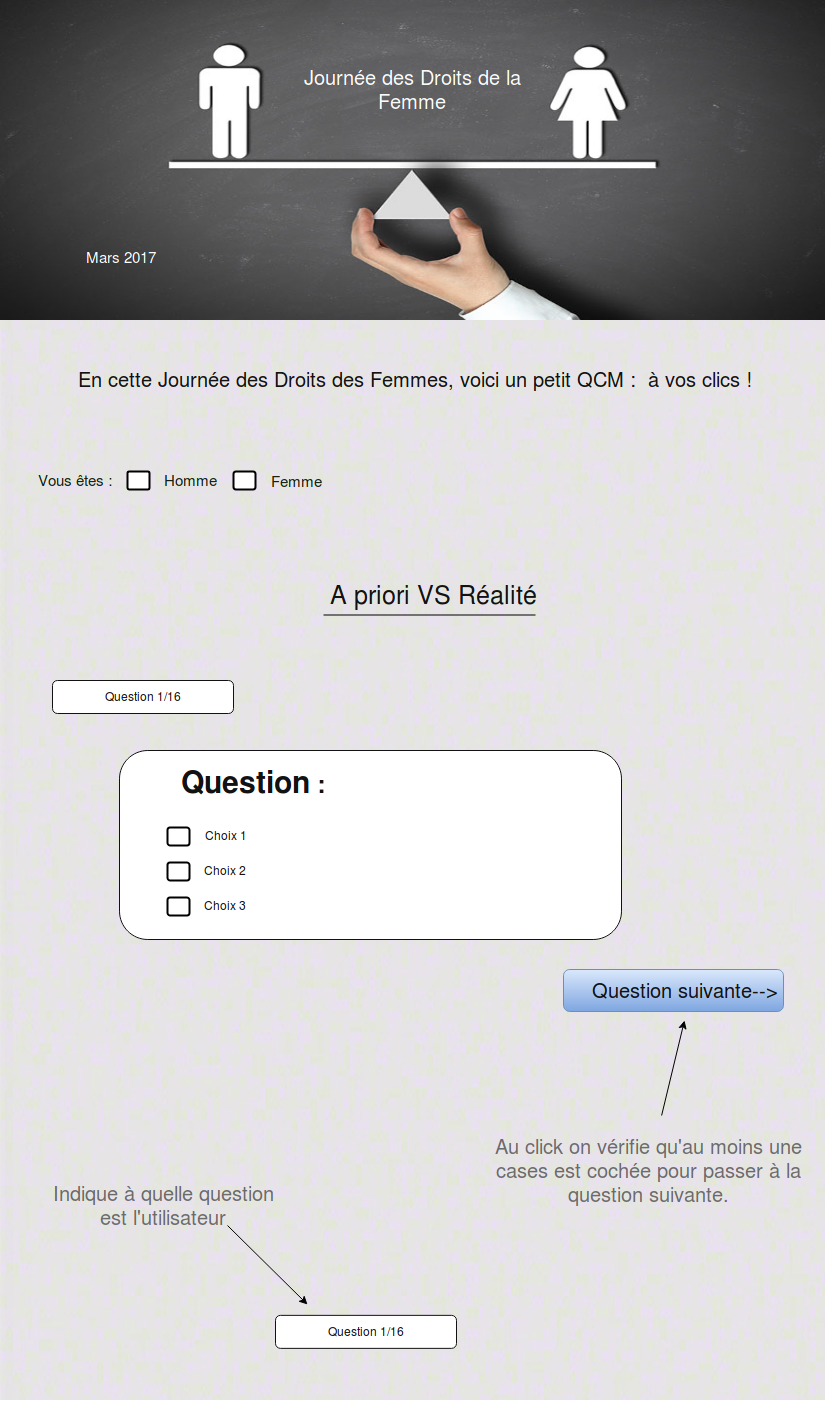

The diagram above was exported from draw.io. Its source (the exported page's mxGraphModel, read from the mxfile embedded in the PNG):
<mxGraphModel dx="1352" dy="780" grid="1" gridSize="10" guides="1" tooltips="1" connect="1" arrows="1" fold="1" page="1" pageScale="1" pageWidth="826" pageHeight="1169" background="#ffffff" math="0" shadow="0">
  <root>
    <mxCell id="0" />
    <mxCell id="1" parent="0" />
    <mxCell id="2" value="" style="shape=image;verticalLabelPosition=bottom;labelBackgroundColor=#ffffff;verticalAlign=top;aspect=fixed;imageAspect=0;image=http://d2l9v7r8se4wlk.cloudfront.net/images/D.cache.dpicon/984375144-image-1.jpeg;" vertex="1" parent="1">
      <mxGeometry x="120" y="130" width="825" height="1400" as="geometry" />
    </mxCell>
    <mxCell id="3" value="" style="shape=image;verticalLabelPosition=bottom;labelBackgroundColor=#ffffff;verticalAlign=top;aspect=fixed;imageAspect=0;image=https://www.coe.int/documents/9219724/14989924/gender.jpg/7a1eb403-3fa3-4db7-8a5b-c8da7c436c72?t=1457020868000;" vertex="1" parent="1">
      <mxGeometry x="120" y="130" width="825" height="320" as="geometry" />
    </mxCell>
    <mxCell id="4" value="&lt;font style=&quot;font-size: 20px&quot; color=&quot;#FCFCFC&quot;&gt;Journée des Droits de la Femme&lt;br&gt;&lt;/font&gt;" style="text;html=1;strokeColor=none;fillColor=none;align=center;verticalAlign=middle;whiteSpace=wrap;labelBackgroundColor=none;fontColor=#6B6B6B;" vertex="1" parent="1">
      <mxGeometry x="390" y="202" width="285" height="34" as="geometry" />
    </mxCell>
    <mxCell id="5" value="&lt;font style=&quot;font-size: 12px&quot; color=&quot;#FFFFFF&quot;&gt;&lt;font style=&quot;font-size: 15px&quot;&gt;Mars 2017&lt;/font&gt; &lt;/font&gt;" style="text;html=1;strokeColor=none;fillColor=none;align=center;verticalAlign=middle;whiteSpace=wrap;labelBackgroundColor=none;fontColor=#6B6B6B;" vertex="1" parent="1">
      <mxGeometry x="150" y="367" width="179" height="40" as="geometry" />
    </mxCell>
    <mxCell id="6" style="edgeStyle=orthogonalEdgeStyle;rounded=0;html=1;exitX=1;exitY=0.5;entryX=1;entryY=0.5;jettySize=auto;orthogonalLoop=1;fontColor=#6B6B6B;" edge="1" source="5" target="5" parent="1">
      <mxGeometry relative="1" as="geometry" />
    </mxCell>
    <mxCell id="7" value="&lt;font style=&quot;font-size: 20px&quot; color=&quot;#121212&quot;&gt;En cette Journée des Droits des Femmes, voici un petit QCM :&amp;nbsp; à vos clics ! &lt;/font&gt;" style="text;html=1;strokeColor=none;fillColor=none;align=center;verticalAlign=middle;whiteSpace=wrap;labelBackgroundColor=none;fontColor=#6B6B6B;" vertex="1" parent="1">
      <mxGeometry x="175" y="486" width="717" height="46" as="geometry" />
    </mxCell>
    <mxCell id="8" value="" style="strokeWidth=2;rounded=1;arcSize=10;whiteSpace=wrap;html=1;align=center;labelBackgroundColor=none;fillColor=#FFFFFF;fontColor=#6B6B6B;" vertex="1" parent="1">
      <mxGeometry x="247" y="601" width="22" height="18" as="geometry" />
    </mxCell>
    <mxCell id="9" value="&lt;font style=&quot;font-size: 15px&quot; color=&quot;#12121212&quot;&gt;Vous êtes : &lt;/font&gt;" style="text;html=1;strokeColor=none;fillColor=none;align=center;verticalAlign=middle;whiteSpace=wrap;labelBackgroundColor=none;fontColor=#6B6B6B;" vertex="1" parent="1">
      <mxGeometry x="140" y="597" width="107" height="26" as="geometry" />
    </mxCell>
    <mxCell id="10" style="edgeStyle=orthogonalEdgeStyle;rounded=0;html=1;exitX=0.75;exitY=0;entryX=0.75;entryY=0;jettySize=auto;orthogonalLoop=1;fontColor=#6B6B6B;" edge="1" source="8" target="8" parent="1">
      <mxGeometry relative="1" as="geometry" />
    </mxCell>
    <mxCell id="11" value="&lt;font style=&quot;font-size: 15px&quot; color=&quot;#12121212&quot;&gt;Homme&lt;/font&gt;" style="text;html=1;strokeColor=none;fillColor=none;align=center;verticalAlign=middle;whiteSpace=wrap;labelBackgroundColor=none;fontColor=#6B6B6B;" vertex="1" parent="1">
      <mxGeometry x="289" y="600" width="40" height="20" as="geometry" />
    </mxCell>
    <mxCell id="12" value="" style="strokeWidth=2;rounded=1;arcSize=15;whiteSpace=wrap;html=1;align=center;labelBackgroundColor=none;fillColor=#FFFFFF;fontColor=#6B6B6B;" vertex="1" parent="1">
      <mxGeometry x="353" y="601" width="22" height="18" as="geometry" />
    </mxCell>
    <mxCell id="13" value="&lt;font style=&quot;font-size: 15px&quot; color=&quot;#12121212&quot;&gt;Femme&lt;/font&gt;" style="text;html=1;strokeColor=none;fillColor=none;align=center;verticalAlign=middle;whiteSpace=wrap;labelBackgroundColor=none;fontColor=#6B6B6B;" vertex="1" parent="1">
      <mxGeometry x="395" y="601" width="40" height="20" as="geometry" />
    </mxCell>
    <mxCell id="15" value="&lt;font color=&quot;#121212&quot;&gt;Question 1/16&lt;/font&gt;" style="rounded=1;whiteSpace=wrap;html=1;labelBackgroundColor=none;strokeColor=#121212;strokeWidth=1;fillColor=#FFFFFF;fontColor=#6B6B6B;" vertex="1" parent="1">
      <mxGeometry x="172" y="810" width="181" height="33" as="geometry" />
    </mxCell>
    <mxCell id="16" value="&lt;h1&gt;&lt;br&gt;&lt;/h1&gt;" style="rounded=1;whiteSpace=wrap;html=1;labelBackgroundColor=none;strokeColor=#121212;strokeWidth=1;fillColor=#FFFFFF;fontColor=#6B6B6B;" vertex="1" parent="1">
      <mxGeometry x="239" y="880" width="502" height="189" as="geometry" />
    </mxCell>
    <mxCell id="17" value="&lt;h1&gt;&lt;font style=&quot;font-size: 30px&quot; color=&quot;#121212&quot;&gt;Question&lt;/font&gt;&lt;font color=&quot;#121212&quot;&gt; : &lt;/font&gt;&lt;/h1&gt;" style="text;html=1;strokeColor=none;fillColor=none;align=center;verticalAlign=middle;whiteSpace=wrap;labelBackgroundColor=none;fontColor=#6B6B6B;" vertex="1" parent="1">
      <mxGeometry x="298" y="894" width="147" height="35" as="geometry" />
    </mxCell>
    <mxCell id="18" value="" style="strokeWidth=2;rounded=1;arcSize=15;whiteSpace=wrap;html=1;align=center;labelBackgroundColor=none;fillColor=#FFFFFF;fontColor=#6B6B6B;" vertex="1" parent="1">
      <mxGeometry x="287" y="957" width="22" height="18" as="geometry" />
    </mxCell>
    <mxCell id="19" value="" style="strokeWidth=2;rounded=1;arcSize=15;whiteSpace=wrap;html=1;align=center;labelBackgroundColor=none;fillColor=#FFFFFF;fontColor=#6B6B6B;" vertex="1" parent="1">
      <mxGeometry x="287" y="992" width="22" height="18" as="geometry" />
    </mxCell>
    <mxCell id="20" value="" style="strokeWidth=2;rounded=1;arcSize=15;whiteSpace=wrap;html=1;align=center;labelBackgroundColor=none;fillColor=#FFFFFF;fontColor=#6B6B6B;" vertex="1" parent="1">
      <mxGeometry x="287" y="1027" width="22" height="18" as="geometry" />
    </mxCell>
    <mxCell id="21" value="&lt;font color=&quot;#121212&quot;&gt;Choix 1&lt;/font&gt;" style="text;html=1;strokeColor=none;fillColor=none;align=center;verticalAlign=middle;whiteSpace=wrap;labelBackgroundColor=none;fontColor=#6B6B6B;" vertex="1" parent="1">
      <mxGeometry x="319" y="955" width="53" height="20" as="geometry" />
    </mxCell>
    <mxCell id="22" value="&lt;font color=&quot;#121212&quot;&gt;Choix 2&lt;br&gt;&lt;/font&gt;" style="text;html=1;strokeColor=none;fillColor=none;align=center;verticalAlign=middle;whiteSpace=wrap;labelBackgroundColor=none;fontColor=#6B6B6B;" vertex="1" parent="1">
      <mxGeometry x="319" y="990" width="53" height="20" as="geometry" />
    </mxCell>
    <mxCell id="23" value="&lt;font color=&quot;#121212&quot;&gt;Choix 3&lt;br&gt;&lt;/font&gt;" style="text;html=1;strokeColor=none;fillColor=none;align=center;verticalAlign=middle;whiteSpace=wrap;labelBackgroundColor=none;fontColor=#6B6B6B;" vertex="1" parent="1">
      <mxGeometry x="319" y="1025" width="53" height="20" as="geometry" />
    </mxCell>
    <mxCell id="24" value="&lt;font style=&quot;font-size: 25px&quot; color=&quot;#121212&quot;&gt;A priori VS Réalité&lt;/font&gt; " style="text;html=1;strokeColor=none;fillColor=none;align=center;verticalAlign=middle;whiteSpace=wrap;labelBackgroundColor=none;fontColor=#6B6B6B;rotation=0;fontSize=30;" vertex="1" parent="1">
      <mxGeometry x="390" y="659" width="324" height="128" as="geometry" />
    </mxCell>
    <mxCell id="25" value="" style="line;html=1;strokeWidth=1;fillColor=none;align=left;verticalAlign=middle;spacingTop=-1;spacingLeft=3;spacingRight=3;rotatable=0;labelPosition=right;points=[];portConstraint=eastwest;labelBackgroundColor=none;fontSize=30;fontColor=#6B6B6B;" vertex="1" parent="1">
      <mxGeometry x="443" y="723" width="212" height="43" as="geometry" />
    </mxCell>
    <mxCell id="26" value="" style="rounded=1;whiteSpace=wrap;html=1;labelBackgroundColor=none;strokeColor=#6c8ebf;strokeWidth=1;fillColor=#dae8fc;fontSize=30;fontColor=#6B6B6B;gradientColor=#7ea6e0;" vertex="1" parent="1">
      <mxGeometry x="683" y="1099" width="220" height="42" as="geometry" />
    </mxCell>
    <mxCell id="27" value="&lt;font color=&quot;#121212&quot;&gt;Question suivante--&amp;gt;&lt;/font&gt;" style="text;html=1;strokeColor=none;fillColor=none;align=center;verticalAlign=middle;whiteSpace=wrap;labelBackgroundColor=none;fontSize=20;fontColor=#6B6B6B;" vertex="1" parent="1">
      <mxGeometry x="705" y="1110" width="198" height="20" as="geometry" />
    </mxCell>
    <mxCell id="28" value="Au click on vérifie qu'au moins une cases est cochée pour passer à la question suivante." style="text;html=1;strokeColor=none;fillColor=none;align=center;verticalAlign=middle;whiteSpace=wrap;labelBackgroundColor=none;fontSize=20;fontColor=#6B6B6B;" vertex="1" parent="1">
      <mxGeometry x="605" y="1245" width="326" height="109" as="geometry" />
    </mxCell>
    <mxCell id="29" value="Indique à quelle question est l'utilisateur" style="text;html=1;strokeColor=none;fillColor=none;align=center;verticalAlign=middle;whiteSpace=wrap;labelBackgroundColor=none;fontSize=20;fontColor=#6B6B6B;" vertex="1" parent="1">
      <mxGeometry x="164" y="1278" width="238" height="114" as="geometry" />
    </mxCell>
    <mxCell id="30" value="" style="endArrow=classic;html=1;fontSize=20;fontColor=#6B6B6B;" edge="1" source="28" parent="1">
      <mxGeometry width="50" height="50" relative="1" as="geometry">
        <mxPoint x="754" y="1200" as="sourcePoint" />
        <mxPoint x="804" y="1150" as="targetPoint" />
      </mxGeometry>
    </mxCell>
    <mxCell id="31" value="&lt;font color=&quot;#121212&quot;&gt;Question 1/16&lt;/font&gt;" style="rounded=1;whiteSpace=wrap;html=1;labelBackgroundColor=none;strokeColor=#121212;strokeWidth=1;fillColor=#FFFFFF;fontColor=#6B6B6B;" vertex="1" parent="1">
      <mxGeometry x="395" y="1444.857142857143" width="181" height="33" as="geometry" />
    </mxCell>
    <mxCell id="32" value="" style="endArrow=classic;html=1;fontSize=20;fontColor=#6B6B6B;" edge="1" parent="1">
      <mxGeometry width="50" height="50" relative="1" as="geometry">
        <mxPoint x="347" y="1355" as="sourcePoint" />
        <mxPoint x="427" y="1434" as="targetPoint" />
      </mxGeometry>
    </mxCell>
    <mxCell id="33" style="edgeStyle=orthogonalEdgeStyle;rounded=0;html=1;exitX=0.5;exitY=1;entryX=0.5;entryY=1;jettySize=auto;orthogonalLoop=1;fontSize=20;fontColor=#6B6B6B;" edge="1" source="27" target="27" parent="1">
      <mxGeometry relative="1" as="geometry" />
    </mxCell>
  </root>
</mxGraphModel>